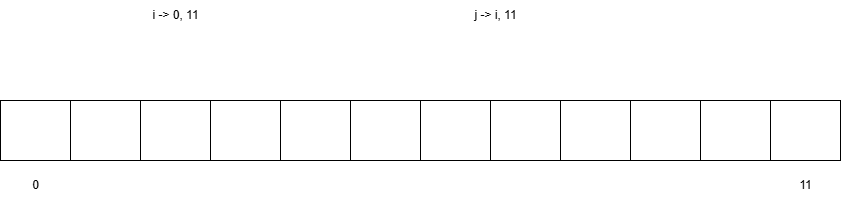

The diagram above was exported from draw.io. Its source (the exported page's mxGraphModel, read from the mxfile embedded in the PNG):
<mxGraphModel dx="855" dy="410" grid="1" gridSize="10" guides="1" tooltips="1" connect="1" arrows="1" fold="1" page="1" pageScale="1" pageWidth="850" pageHeight="1100" math="0" shadow="0">
  <root>
    <mxCell id="0" />
    <mxCell id="1" parent="0" />
    <mxCell id="276" value="" style="whiteSpace=wrap;html=1;" vertex="1" parent="1">
      <mxGeometry x="100" y="130" width="70" height="60" as="geometry" />
    </mxCell>
    <mxCell id="277" value="" style="whiteSpace=wrap;html=1;" vertex="1" parent="1">
      <mxGeometry x="170" y="130" width="70" height="60" as="geometry" />
    </mxCell>
    <mxCell id="278" value="" style="whiteSpace=wrap;html=1;" vertex="1" parent="1">
      <mxGeometry x="240" y="130" width="70" height="60" as="geometry" />
    </mxCell>
    <mxCell id="279" value="" style="whiteSpace=wrap;html=1;" vertex="1" parent="1">
      <mxGeometry x="310" y="130" width="70" height="60" as="geometry" />
    </mxCell>
    <mxCell id="280" value="" style="whiteSpace=wrap;html=1;" vertex="1" parent="1">
      <mxGeometry x="380" y="130" width="70" height="60" as="geometry" />
    </mxCell>
    <mxCell id="281" value="" style="whiteSpace=wrap;html=1;" vertex="1" parent="1">
      <mxGeometry x="450" y="130" width="70" height="60" as="geometry" />
    </mxCell>
    <mxCell id="282" value="" style="whiteSpace=wrap;html=1;" vertex="1" parent="1">
      <mxGeometry x="520" y="130" width="70" height="60" as="geometry" />
    </mxCell>
    <mxCell id="283" value="" style="whiteSpace=wrap;html=1;" vertex="1" parent="1">
      <mxGeometry x="590" y="130" width="70" height="60" as="geometry" />
    </mxCell>
    <mxCell id="284" value="" style="whiteSpace=wrap;html=1;" vertex="1" parent="1">
      <mxGeometry x="660" y="130" width="70" height="60" as="geometry" />
    </mxCell>
    <mxCell id="285" value="" style="whiteSpace=wrap;html=1;" vertex="1" parent="1">
      <mxGeometry x="730" y="130" width="70" height="60" as="geometry" />
    </mxCell>
    <mxCell id="286" value="" style="whiteSpace=wrap;html=1;" vertex="1" parent="1">
      <mxGeometry x="800" y="130" width="70" height="60" as="geometry" />
    </mxCell>
    <mxCell id="287" value="" style="whiteSpace=wrap;html=1;" vertex="1" parent="1">
      <mxGeometry x="870" y="130" width="70" height="60" as="geometry" />
    </mxCell>
    <mxCell id="288" value="0" style="text;html=1;align=center;verticalAlign=middle;resizable=0;points=[];autosize=1;strokeColor=none;fillColor=none;" vertex="1" parent="1">
      <mxGeometry x="120" y="200" width="30" height="30" as="geometry" />
    </mxCell>
    <mxCell id="290" value="11" style="text;html=1;align=center;verticalAlign=middle;resizable=0;points=[];autosize=1;strokeColor=none;fillColor=none;" vertex="1" parent="1">
      <mxGeometry x="885" y="200" width="40" height="30" as="geometry" />
    </mxCell>
    <mxCell id="291" value="i -&amp;gt; 0, 11" style="text;html=1;align=center;verticalAlign=middle;resizable=0;points=[];autosize=1;strokeColor=none;fillColor=none;" vertex="1" parent="1">
      <mxGeometry x="240" y="30" width="70" height="30" as="geometry" />
    </mxCell>
    <mxCell id="292" value="j -&amp;gt; i, 11" style="text;html=1;align=center;verticalAlign=middle;resizable=0;points=[];autosize=1;strokeColor=none;fillColor=none;" vertex="1" parent="1">
      <mxGeometry x="560" y="30" width="70" height="30" as="geometry" />
    </mxCell>
  </root>
</mxGraphModel>